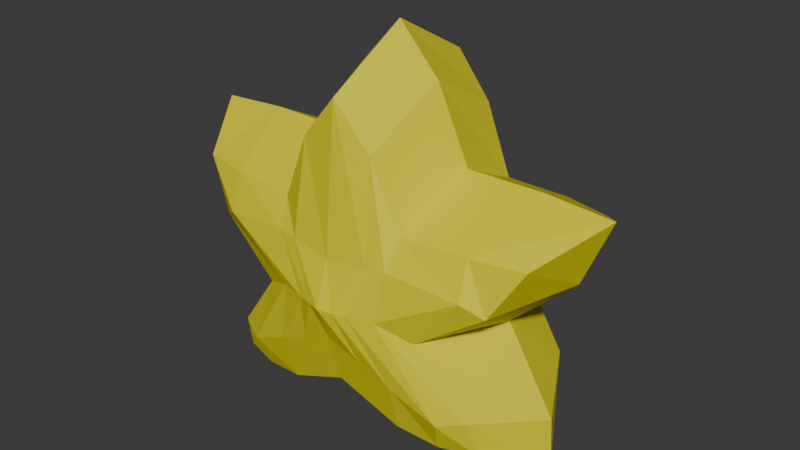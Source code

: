 # Source: star.blend  (saved by Blender 5.0.119; exported with 4.5.12 LTS)
import bpy
from mathutils import Matrix  # noqa: F401  (used for matrix-valued properties, if any)

bpy.ops.wm.read_factory_settings(use_empty=True)
scene = bpy.context.scene
scene.name = 'Scene'

# ---- collections
col_collection = bpy.data.collections.new('Collection'); scene.collection.children.link(col_collection)

# ---- materials (node trees are filled in below, after node groups)
mat_star = bpy.data.materials.new('Star')

# ---- material node trees
mat_star.use_nodes = True; mat_star.node_tree.nodes.clear()
_N = mat_star.node_tree.nodes; _L = mat_star.node_tree.links
n0 = _N.new('ShaderNodeBsdfPrincipled'); n0.name = 'Principled BSDF'; n0.location = (-200, 100)
n0.inputs[0].default_value = (0.8, 0.7102, 0.004039, 1.0)
n1 = _N.new('ShaderNodeOutputMaterial'); n1.name = 'Material Output'; n1.location = (200, 100)
_L.new(n0.outputs[0], n1.inputs[0])
n1.is_active_output = True

# ---- world
world_world = bpy.data.worlds.new('World'); scene.world = world_world
world_world.use_nodes = True; world_world.node_tree.nodes.clear()
_N = world_world.node_tree.nodes; _L = world_world.node_tree.links
n0 = _N.new('ShaderNodeOutputWorld'); n0.name = 'World Output'; n0.location = (200, 100)
n1 = _N.new('ShaderNodeBackground'); n1.name = 'Background'; n1.location = (-200, 100)
n1.inputs[0].default_value = (0.05088, 0.05088, 0.05088, 1.0)
_L.new(n1.outputs[0], n0.inputs[0])
n0.is_active_output = True
world_world.color = (0.05088, 0.05088, 0.05088)
world_world.sun_shadow_jitter_overblur = 0.0

# ---- meshes
me_cube_001 = bpy.data.meshes.new('Cube.001')
me_cube_001.from_pydata([(-1.04, -0.4594, -0.9879), (-1.326, -0.4594, 0.4651), (-1.04, 0.4594, -0.9879), (-1.326, 0.4594, 0.4651), (1.04, -0.4594, -0.9879), (1.326, -0.4594, 0.4651), (1.04, 0.4594, -0.9879), (1.326, 0.4594, 0.4651), (-1.304, 6.009e-08, -1.24), (-0.6203, -0.6202, -0.2265), (-1.607, 1.154e-08, 0.7067), (-0.6203, 0.6202, -0.2265), (0.0, 0.6202, -0.75), (0.0, 0.6202, 1.252), (0.6203, 0.6202, -0.2265), (1.304, 6.009e-08, -1.24), (1.607, 1.154e-08, 0.7067), (0.6203, -0.6202, -0.2265), (0.0, -0.6202, -0.75), (0.0, -0.6202, 1.252), (-0.9197, 3.086e-08, -0.2297), (0.0, 0.8269, -0.1189), (0.9197, 3.086e-08, -0.2297), (0.0, -0.8269, -0.1189), (0.0, -1.302e-09, -1.047), (0.0, -7.262e-08, 1.597), (-1.103, -0.5398, 0.1014), (-1.103, 0.5398, 0.1014), (1.103, 0.5398, 0.1014), (1.103, -0.5398, 0.1014), (-1.401, 2.374e-08, 0.2196), (0.0, 0.7236, 0.2008), (1.401, 2.374e-08, 0.2196), (0.0, -0.7236, 0.2008), (-0.9916, -0.5398, -0.7102), (-0.9916, 0.5398, -0.7102), (0.9916, 0.5398, -0.7102), (0.9916, -0.5398, -0.7102), (-1.283, 6.009e-08, -0.8436), (0.0, 0.7236, -0.375), (1.283, 6.009e-08, -0.8436), (0.0, -0.7236, -0.375), (0.7701, 0.5398, -0.9939), (0.9589, 0.5398, 0.4688), (0.7701, -0.5398, -0.9939), (0.9589, -0.5398, 0.4688), (0.3853, 0.7236, -0.1189), (0.3853, -0.7236, -0.1189), (0.9166, 4.713e-08, -1.276), (1.116, 2.482e-08, 0.7399), (0.9678, -0.6317, 0.1998), (0.9678, 0.6317, 0.1998), (0.8104, -0.6317, -0.7588), (0.8104, 0.6317, -0.7588), (-0.7701, 0.5398, -0.9939), (-0.9589, 0.5398, 0.4688), (-0.7701, -0.5398, -0.9939), (-0.9589, -0.5398, 0.4688), (-0.3853, 0.7236, -0.1189), (-0.3853, -0.7236, -0.1189), (-0.9166, 4.713e-08, -1.276), (-1.116, 2.482e-08, 0.7399), (-0.9678, -0.6317, 0.1998), (-0.9678, 0.6317, 0.1998), (-0.8104, -0.6317, -0.7588), (-0.8104, 0.6317, -0.7588), (-0.4722, 0.58, 0.4492), (-0.4575, -0.58, -0.9533), (-0.1927, 0.7753, -0.1189), (-0.1927, -0.7753, -0.1189), (-0.5349, 3.447e-08, -1.247), (-0.5504, 3.451e-08, 0.7339), (-0.4418, 0.6776, 0.2436), (-0.4819, 0.6776, -0.6026), (-0.4575, 0.58, -0.9533), (-0.4722, -0.58, 0.4492), (-0.4418, -0.6776, 0.2436), (-0.4819, -0.6776, -0.6026), (0.4575, 0.58, -0.9533), (0.4722, -0.58, 0.4492), (0.1927, 0.7753, -0.1189), (0.1927, -0.7753, -0.1189), (0.5349, 3.447e-08, -1.247), (0.5504, 3.451e-08, 0.7339), (0.4418, -0.6776, 0.2436), (0.4819, -0.6776, -0.6026), (0.4722, 0.58, 0.4492), (0.4575, -0.58, -0.9533), (0.4418, 0.6776, 0.2436), (0.4819, 0.6776, -0.6026), (-0.2671, 0.6001, 0.9404), (-0.2288, -0.6001, -0.8516), (-0.09633, 0.8011, -0.1189), (-0.09633, -0.8011, -0.1189), (-0.2675, 1.658e-08, -1.147), (-0.3079, -3.179e-08, 1.26), (-0.2999, 0.7006, 0.2429), (-0.2409, 0.7006, -0.4888), (-0.2288, 0.6001, -0.8516), (-0.2671, -0.6001, 0.9404), (-0.2999, -0.7006, 0.2429), (-0.2409, -0.7006, -0.4888), (0.2288, 0.6001, -0.8516), (0.2671, -0.6001, 0.9404), (0.09633, 0.8011, -0.1189), (0.09633, -0.8011, -0.1189), (0.2675, 1.658e-08, -1.147), (0.3079, -3.179e-08, 1.26), (0.2999, -0.7006, 0.2429), (0.2409, -0.7006, -0.4888), (0.2671, 0.6001, 0.9404), (0.2288, -0.6001, -0.8516), (0.2999, 0.7006, 0.2429), (0.2409, 0.7006, -0.4888)], [], [(34, 9, 20, 38), (26, 1, 10, 30), (30, 10, 3, 27), (38, 20, 11, 35), (97, 92, 21, 39), (96, 90, 13, 31), (51, 43, 7, 28), (53, 46, 14, 36), (36, 14, 22, 40), (28, 7, 16, 32), (32, 16, 5, 29), (40, 22, 17, 37), (109, 105, 23, 41), (108, 103, 19, 33), (62, 57, 1, 26), (64, 59, 9, 34), (98, 12, 24, 94), (42, 6, 15, 48), (48, 15, 4, 44), (94, 24, 18, 91), (110, 13, 25, 107), (55, 3, 10, 61), (61, 10, 1, 57), (107, 25, 19, 103), (59, 62, 26, 9), (105, 108, 33, 23), (22, 32, 29, 17), (14, 28, 32, 22), (46, 51, 28, 14), (92, 96, 31, 21), (20, 30, 27, 11), (9, 26, 30, 20), (56, 64, 34, 0), (111, 109, 41, 18), (15, 40, 37, 4), (6, 36, 40, 15), (42, 53, 36, 6), (98, 97, 39, 12), (8, 38, 35, 2), (0, 34, 38, 8), (78, 89, 53, 42), (4, 37, 52, 44), (80, 88, 51, 46), (17, 29, 50, 47), (16, 49, 45, 5), (7, 43, 49, 16), (82, 48, 44, 87), (78, 42, 48, 82), (29, 5, 45, 50), (37, 17, 47, 52), (89, 80, 46, 53), (88, 86, 43, 51), (2, 35, 65, 54), (67, 77, 64, 56), (11, 27, 63, 58), (69, 76, 62, 59), (71, 61, 57, 75), (66, 55, 61, 71), (8, 60, 56, 0), (2, 54, 60, 8), (77, 69, 59, 64), (76, 75, 57, 62), (27, 3, 55, 63), (35, 11, 58, 65), (100, 99, 75, 76), (101, 93, 69, 77), (90, 66, 71, 95), (95, 71, 75, 99), (93, 100, 76, 69), (91, 101, 77, 67), (54, 65, 73, 74), (58, 63, 72, 68), (60, 70, 67, 56), (54, 74, 70, 60), (63, 55, 66, 72), (65, 58, 68, 73), (112, 110, 86, 88), (113, 104, 80, 89), (102, 78, 82, 106), (106, 82, 87, 111), (104, 112, 88, 80), (102, 113, 89, 78), (44, 52, 85, 87), (47, 50, 84, 81), (49, 83, 79, 45), (43, 86, 83, 49), (50, 45, 79, 84), (52, 47, 81, 85), (18, 41, 101, 91), (23, 33, 100, 93), (25, 95, 99, 19), (13, 90, 95, 25), (41, 23, 93, 101), (33, 19, 99, 100), (74, 73, 97, 98), (68, 72, 96, 92), (70, 94, 91, 67), (74, 98, 94, 70), (72, 66, 90, 96), (73, 68, 92, 97), (12, 39, 113, 102), (21, 31, 112, 104), (24, 106, 111, 18), (12, 102, 106, 24), (39, 21, 104, 113), (31, 13, 110, 112), (87, 85, 109, 111), (81, 84, 108, 105), (83, 107, 103, 79), (86, 110, 107, 83), (84, 79, 103, 108), (85, 81, 105, 109)])
_uv = me_cube_001.uv_layers.new(name='UVMap')
_uv.uv.foreach_set('vector', [0.4375, 0.0, 0.5, 0.0, 0.5, 0.125, 0.4375, 0.125, 0.5625, 0.0, 0.625, 0.0, 0.625, 0.125, 0.5625, 0.125, 0.5625, 0.125, 0.625, 0.125, 0.625, 0.25, 0.5625, 0.25, 0.4375, 0.125, 0.5, 0.125, 0.5, 0.25, 0.4375, 0.25, 0.4375, 0.3594, 0.5, 0.3594, 0.5, 0.375, 0.4375, 0.375, 0.5625, 0.3594, 0.625, 0.3594, 0.625, 0.375, 0.5625, 0.375, 0.5625, 0.4375, 0.625, 0.4375, 0.625, 0.5, 0.5625, 0.5, 0.4375, 0.4375, 0.5, 0.4375, 0.5, 0.5, 0.4375, 0.5, 0.4375, 0.5, 0.5, 0.5, 0.5, 0.625, 0.4375, 0.625, 0.5625, 0.5, 0.625, 0.5, 0.625, 0.625, 0.5625, 0.625, 0.5625, 0.625, 0.625, 0.625, 0.625, 0.75, 0.5625, 0.75, 0.4375, 0.625, 0.5, 0.625, 0.5, 0.75, 0.4375, 0.75, 0.4375, 0.8594, 0.5, 0.8594, 0.5, 0.875, 0.4375, 0.875, 0.5625, 0.8594, 0.625, 0.8594, 0.625, 0.875, 0.5625, 0.875, 0.5625, 0.9375, 0.625, 0.9375, 0.625, 1.0, 0.5625, 1.0, 0.4375, 0.9375, 0.5, 0.9375, 0.5, 1.0, 0.4375, 1.0, 0.2344, 0.5, 0.25, 0.5, 0.25, 0.625, 0.2344, 0.625, 0.3125, 0.5, 0.375, 0.5, 0.375, 0.625, 0.3125, 0.625, 0.3125, 0.625, 0.375, 0.625, 0.375, 0.75, 0.3125, 0.75, 0.2344, 0.625, 0.25, 0.625, 0.25, 0.75, 0.2344, 0.75, 0.7344, 0.5, 0.75, 0.5, 0.75, 0.625, 0.7344, 0.625, 0.8125, 0.5, 0.875, 0.5, 0.875, 0.625, 0.8125, 0.625, 0.8125, 0.625, 0.875, 0.625, 0.875, 0.75, 0.8125, 0.75, 0.7344, 0.625, 0.75, 0.625, 0.75, 0.75, 0.7344, 0.75, 0.5, 0.9375, 0.5625, 0.9375, 0.5625, 1.0, 0.5, 1.0, 0.5, 0.8594, 0.5625, 0.8594, 0.5625, 0.875, 0.5, 0.875, 0.5, 0.625, 0.5625, 0.625, 0.5625, 0.75, 0.5, 0.75, 0.5, 0.5, 0.5625, 0.5, 0.5625, 0.625, 0.5, 0.625, 0.5, 0.4375, 0.5625, 0.4375, 0.5625, 0.5, 0.5, 0.5, 0.5, 0.3594, 0.5625, 0.3594, 0.5625, 0.375, 0.5, 0.375, 0.5, 0.125, 0.5625, 0.125, 0.5625, 0.25, 0.5, 0.25, 0.5, 0.0, 0.5625, 0.0, 0.5625, 0.125, 0.5, 0.125, 0.375, 0.9375, 0.4375, 0.9375, 0.4375, 1.0, 0.375, 1.0, 0.375, 0.8594, 0.4375, 0.8594, 0.4375, 0.875, 0.375, 0.875, 0.375, 0.625, 0.4375, 0.625, 0.4375, 0.75, 0.375, 0.75, 0.375, 0.5, 0.4375, 0.5, 0.4375, 0.625, 0.375, 0.625, 0.375, 0.4375, 0.4375, 0.4375, 0.4375, 0.5, 0.375, 0.5, 0.375, 0.3594, 0.4375, 0.3594, 0.4375, 0.375, 0.375, 0.375, 0.375, 0.125, 0.4375, 0.125, 0.4375, 0.25, 0.375, 0.25, 0.375, 0.0, 0.4375, 0.0, 0.4375, 0.125, 0.375, 0.125, 0.375, 0.4062, 0.4375, 0.4063, 0.4375, 0.4375, 0.375, 0.4375, 0.375, 0.75, 0.4375, 0.75, 0.4375, 0.8125, 0.375, 0.8125, 0.5, 0.4062, 0.5625, 0.4063, 0.5625, 0.4375, 0.5, 0.4375, 0.5, 0.75, 0.5625, 0.75, 0.5625, 0.8125, 0.5, 0.8125, 0.625, 0.625, 0.6875, 0.625, 0.6875, 0.75, 0.625, 0.75, 0.625, 0.5, 0.6875, 0.5, 0.6875, 0.625, 0.625, 0.625, 0.2812, 0.625, 0.3125, 0.625, 0.3125, 0.75, 0.2812, 0.75, 0.2812, 0.5, 0.3125, 0.5, 0.3125, 0.625, 0.2812, 0.625, 0.5625, 0.75, 0.625, 0.75, 0.625, 0.8125, 0.5625, 0.8125, 0.4375, 0.75, 0.5, 0.75, 0.5, 0.8125, 0.4375, 0.8125, 0.4375, 0.4063, 0.5, 0.4062, 0.5, 0.4375, 0.4375, 0.4375, 0.5625, 0.4063, 0.625, 0.4062, 0.625, 0.4375, 0.5625, 0.4375, 0.375, 0.25, 0.4375, 0.25, 0.4375, 0.3125, 0.375, 0.3125, 0.375, 0.9062, 0.4375, 0.9063, 0.4375, 0.9375, 0.375, 0.9375, 0.5, 0.25, 0.5625, 0.25, 0.5625, 0.3125, 0.5, 0.3125, 0.5, 0.9062, 0.5625, 0.9063, 0.5625, 0.9375, 0.5, 0.9375, 0.7812, 0.625, 0.8125, 0.625, 0.8125, 0.75, 0.7812, 0.75, 0.7812, 0.5, 0.8125, 0.5, 0.8125, 0.625, 0.7812, 0.625, 0.125, 0.625, 0.1875, 0.625, 0.1875, 0.75, 0.125, 0.75, 0.125, 0.5, 0.1875, 0.5, 0.1875, 0.625, 0.125, 0.625, 0.4375, 0.9063, 0.5, 0.9062, 0.5, 0.9375, 0.4375, 0.9375, 0.5625, 0.9063, 0.625, 0.9062, 0.625, 0.9375, 0.5625, 0.9375, 0.5625, 0.25, 0.625, 0.25, 0.625, 0.3125, 0.5625, 0.3125, 0.4375, 0.25, 0.5, 0.25, 0.5, 0.3125, 0.4375, 0.3125, 0.5625, 0.8906, 0.625, 0.8906, 0.625, 0.9062, 0.5625, 0.9063, 0.4375, 0.8906, 0.5, 0.8906, 0.5, 0.9062, 0.4375, 0.9063, 0.7656, 0.5, 0.7812, 0.5, 0.7812, 0.625, 0.7656, 0.625, 0.7656, 0.625, 0.7812, 0.625, 0.7812, 0.75, 0.7656, 0.75, 0.5, 0.8906, 0.5625, 0.8906, 0.5625, 0.9063, 0.5, 0.9062, 0.375, 0.8906, 0.4375, 0.8906, 0.4375, 0.9063, 0.375, 0.9062, 0.375, 0.3125, 0.4375, 0.3125, 0.4375, 0.3438, 0.375, 0.3438, 0.5, 0.3125, 0.5625, 0.3125, 0.5625, 0.3438, 0.5, 0.3437, 0.1875, 0.625, 0.2188, 0.625, 0.2188, 0.75, 0.1875, 0.75, 0.1875, 0.5, 0.2188, 0.5, 0.2188, 0.625, 0.1875, 0.625, 0.5625, 0.3125, 0.625, 0.3125, 0.625, 0.3438, 0.5625, 0.3438, 0.4375, 0.3125, 0.5, 0.3125, 0.5, 0.3437, 0.4375, 0.3438, 0.5625, 0.3906, 0.625, 0.3906, 0.625, 0.4062, 0.5625, 0.4063, 0.4375, 0.3906, 0.5, 0.3906, 0.5, 0.4062, 0.4375, 0.4063, 0.2656, 0.5, 0.2812, 0.5, 0.2812, 0.625, 0.2656, 0.625, 0.2656, 0.625, 0.2812, 0.625, 0.2812, 0.75, 0.2656, 0.75, 0.5, 0.3906, 0.5625, 0.3906, 0.5625, 0.4063, 0.5, 0.4062, 0.375, 0.3906, 0.4375, 0.3906, 0.4375, 0.4063, 0.375, 0.4062, 0.375, 0.8125, 0.4375, 0.8125, 0.4375, 0.8438, 0.375, 0.8438, 0.5, 0.8125, 0.5625, 0.8125, 0.5625, 0.8438, 0.5, 0.8437, 0.6875, 0.625, 0.7188, 0.625, 0.7188, 0.75, 0.6875, 0.75, 0.6875, 0.5, 0.7188, 0.5, 0.7188, 0.625, 0.6875, 0.625, 0.5625, 0.8125, 0.625, 0.8125, 0.625, 0.8438, 0.5625, 0.8438, 0.4375, 0.8125, 0.5, 0.8125, 0.5, 0.8437, 0.4375, 0.8438, 0.375, 0.875, 0.4375, 0.875, 0.4375, 0.8906, 0.375, 0.8906, 0.5, 0.875, 0.5625, 0.875, 0.5625, 0.8906, 0.5, 0.8906, 0.75, 0.625, 0.7656, 0.625, 0.7656, 0.75, 0.75, 0.75, 0.75, 0.5, 0.7656, 0.5, 0.7656, 0.625, 0.75, 0.625, 0.4375, 0.875, 0.5, 0.875, 0.5, 0.8906, 0.4375, 0.8906, 0.5625, 0.875, 0.625, 0.875, 0.625, 0.8906, 0.5625, 0.8906, 0.375, 0.3438, 0.4375, 0.3438, 0.4375, 0.3594, 0.375, 0.3594, 0.5, 0.3437, 0.5625, 0.3438, 0.5625, 0.3594, 0.5, 0.3594, 0.2188, 0.625, 0.2344, 0.625, 0.2344, 0.75, 0.2188, 0.75, 0.2188, 0.5, 0.2344, 0.5, 0.2344, 0.625, 0.2188, 0.625, 0.5625, 0.3438, 0.625, 0.3438, 0.625, 0.3594, 0.5625, 0.3594, 0.4375, 0.3438, 0.5, 0.3437, 0.5, 0.3594, 0.4375, 0.3594, 0.375, 0.375, 0.4375, 0.375, 0.4375, 0.3906, 0.375, 0.3906, 0.5, 0.375, 0.5625, 0.375, 0.5625, 0.3906, 0.5, 0.3906, 0.25, 0.625, 0.2656, 0.625, 0.2656, 0.75, 0.25, 0.75, 0.25, 0.5, 0.2656, 0.5, 0.2656, 0.625, 0.25, 0.625, 0.4375, 0.375, 0.5, 0.375, 0.5, 0.3906, 0.4375, 0.3906, 0.5625, 0.375, 0.625, 0.375, 0.625, 0.3906, 0.5625, 0.3906, 0.375, 0.8438, 0.4375, 0.8438, 0.4375, 0.8594, 0.375, 0.8594, 0.5, 0.8437, 0.5625, 0.8438, 0.5625, 0.8594, 0.5, 0.8594, 0.7188, 0.625, 0.7344, 0.625, 0.7344, 0.75, 0.7188, 0.75, 0.7188, 0.5, 0.7344, 0.5, 0.7344, 0.625, 0.7188, 0.625, 0.5625, 0.8438, 0.625, 0.8438, 0.625, 0.8594, 0.5625, 0.8594, 0.4375, 0.8438, 0.5, 0.8437, 0.5, 0.8594, 0.4375, 0.8594])
me_cube_001.materials.append(mat_star)
me_cube_001.update()

# ---- objects
ob_star = bpy.data.objects.new('Star', me_cube_001)

# ---- transforms, parenting, visibility, modifiers, constraints
ob_star.location = (0.0, 0.0, 2.581)
ob_star.scale = (0.6231, 0.6231, 0.6231)

# ---- collection membership
col_collection.objects.link(ob_star)

# ---- scene / render settings (as saved in the file)
scene.frame_start = 1; scene.frame_end = 250; scene.frame_set(1)
scene.render.engine = 'BLENDER_EEVEE_NEXT'
scene.render.bake_bias = 0.0
scene.render.bake_samples = 0
scene.cycles.sampling_pattern = 'TABULATED_SOBOL'
scene.eevee.use_volume_custom_range = False
bpy.context.view_layer.update()

# ---- added for rendering (the .blend has no active camera and no usable light): camera, sun
cam_auto = bpy.data.cameras.new('AutoCamera')
cam_auto.lens = 50.0
cam_auto.sensor_width = 36.0
cam_auto.clip_end = 1000.0
ob_auto_camera = bpy.data.objects.new('AutoCamera', cam_auto)
scene.collection.objects.link(ob_auto_camera)
ob_auto_camera.location = (2.6619, -3.19427, 4.81078)
ob_auto_camera.rotation_euler = (1.09748, -7.21219e-08, 0.694738)
scene.camera = ob_auto_camera
light_auto_sun = bpy.data.lights.new('AutoSun', 'SUN')
light_auto_sun.energy = 3.0
light_auto_sun.angle = 0.0523599
ob_auto_sun = bpy.data.objects.new('AutoSun', light_auto_sun)
scene.collection.objects.link(ob_auto_sun)
ob_auto_sun.rotation_euler = (0.872665, 0.174533, 0.523599)
bpy.context.view_layer.update()
